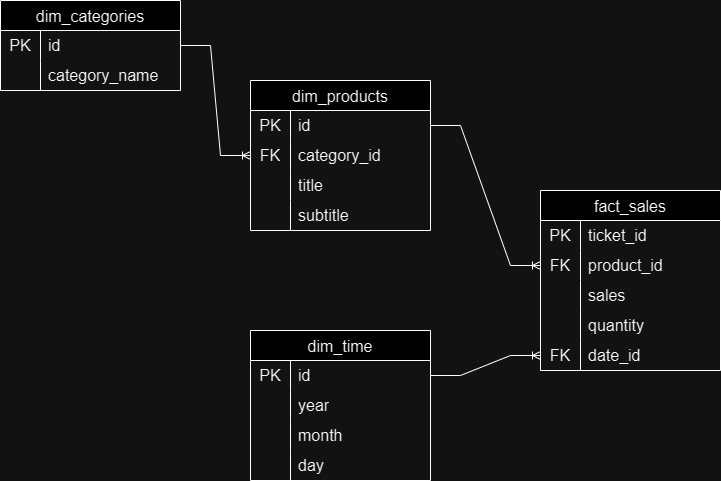

The diagram above was exported from draw.io. Its source (the exported page's mxGraphModel, read from the mxfile embedded in the PNG):
<mxGraphModel dx="1191" dy="653" grid="1" gridSize="10" guides="1" tooltips="1" connect="1" arrows="1" fold="1" page="1" pageScale="1" pageWidth="1100" pageHeight="850" background="none" math="0" shadow="0">
  <root>
    <mxCell id="0" />
    <mxCell id="1" parent="0" />
    <mxCell id="HmyFsrgEYaOgUFw1_jkm-1" value="fact_sales" style="shape=table;startSize=30;container=1;collapsible=0;childLayout=tableLayout;fixedRows=1;rowLines=0;fontStyle=0;strokeColor=default;fontSize=16;" vertex="1" parent="1">
      <mxGeometry x="590" y="300" width="180" height="180" as="geometry" />
    </mxCell>
    <mxCell id="HmyFsrgEYaOgUFw1_jkm-2" value="" style="shape=tableRow;horizontal=0;startSize=0;swimlaneHead=0;swimlaneBody=0;top=0;left=0;bottom=0;right=0;collapsible=0;dropTarget=0;fillColor=none;points=[[0,0.5],[1,0.5]];portConstraint=eastwest;strokeColor=inherit;fontSize=16;" vertex="1" parent="HmyFsrgEYaOgUFw1_jkm-1">
      <mxGeometry y="30" width="180" height="30" as="geometry" />
    </mxCell>
    <mxCell id="HmyFsrgEYaOgUFw1_jkm-3" value="PK" style="shape=partialRectangle;html=1;whiteSpace=wrap;connectable=0;fillColor=none;top=0;left=0;bottom=0;right=0;overflow=hidden;pointerEvents=1;strokeColor=inherit;fontSize=16;" vertex="1" parent="HmyFsrgEYaOgUFw1_jkm-2">
      <mxGeometry width="40" height="30" as="geometry">
        <mxRectangle width="40" height="30" as="alternateBounds" />
      </mxGeometry>
    </mxCell>
    <mxCell id="HmyFsrgEYaOgUFw1_jkm-4" value="ticket_id" style="shape=partialRectangle;html=1;whiteSpace=wrap;connectable=0;fillColor=none;top=0;left=0;bottom=0;right=0;align=left;spacingLeft=6;overflow=hidden;strokeColor=inherit;fontSize=16;" vertex="1" parent="HmyFsrgEYaOgUFw1_jkm-2">
      <mxGeometry x="40" width="140" height="30" as="geometry">
        <mxRectangle width="140" height="30" as="alternateBounds" />
      </mxGeometry>
    </mxCell>
    <mxCell id="HmyFsrgEYaOgUFw1_jkm-5" value="" style="shape=tableRow;horizontal=0;startSize=0;swimlaneHead=0;swimlaneBody=0;top=0;left=0;bottom=0;right=0;collapsible=0;dropTarget=0;fillColor=none;points=[[0,0.5],[1,0.5]];portConstraint=eastwest;strokeColor=inherit;fontSize=16;" vertex="1" parent="HmyFsrgEYaOgUFw1_jkm-1">
      <mxGeometry y="60" width="180" height="30" as="geometry" />
    </mxCell>
    <mxCell id="HmyFsrgEYaOgUFw1_jkm-6" value="FK" style="shape=partialRectangle;html=1;whiteSpace=wrap;connectable=0;fillColor=none;top=0;left=0;bottom=0;right=0;overflow=hidden;strokeColor=inherit;fontSize=16;" vertex="1" parent="HmyFsrgEYaOgUFw1_jkm-5">
      <mxGeometry width="40" height="30" as="geometry">
        <mxRectangle width="40" height="30" as="alternateBounds" />
      </mxGeometry>
    </mxCell>
    <mxCell id="HmyFsrgEYaOgUFw1_jkm-7" value="product_id" style="shape=partialRectangle;html=1;whiteSpace=wrap;connectable=0;fillColor=none;top=0;left=0;bottom=0;right=0;align=left;spacingLeft=6;overflow=hidden;strokeColor=inherit;fontSize=16;" vertex="1" parent="HmyFsrgEYaOgUFw1_jkm-5">
      <mxGeometry x="40" width="140" height="30" as="geometry">
        <mxRectangle width="140" height="30" as="alternateBounds" />
      </mxGeometry>
    </mxCell>
    <mxCell id="HmyFsrgEYaOgUFw1_jkm-8" value="" style="shape=tableRow;horizontal=0;startSize=0;swimlaneHead=0;swimlaneBody=0;top=0;left=0;bottom=0;right=0;collapsible=0;dropTarget=0;fillColor=none;points=[[0,0.5],[1,0.5]];portConstraint=eastwest;strokeColor=inherit;fontSize=16;" vertex="1" parent="HmyFsrgEYaOgUFw1_jkm-1">
      <mxGeometry y="90" width="180" height="30" as="geometry" />
    </mxCell>
    <mxCell id="HmyFsrgEYaOgUFw1_jkm-9" value="" style="shape=partialRectangle;html=1;whiteSpace=wrap;connectable=0;fillColor=none;top=0;left=0;bottom=0;right=0;overflow=hidden;strokeColor=inherit;fontSize=16;" vertex="1" parent="HmyFsrgEYaOgUFw1_jkm-8">
      <mxGeometry width="40" height="30" as="geometry">
        <mxRectangle width="40" height="30" as="alternateBounds" />
      </mxGeometry>
    </mxCell>
    <mxCell id="HmyFsrgEYaOgUFw1_jkm-10" value="sales" style="shape=partialRectangle;html=1;whiteSpace=wrap;connectable=0;fillColor=none;top=0;left=0;bottom=0;right=0;align=left;spacingLeft=6;overflow=hidden;strokeColor=inherit;fontSize=16;" vertex="1" parent="HmyFsrgEYaOgUFw1_jkm-8">
      <mxGeometry x="40" width="140" height="30" as="geometry">
        <mxRectangle width="140" height="30" as="alternateBounds" />
      </mxGeometry>
    </mxCell>
    <mxCell id="HmyFsrgEYaOgUFw1_jkm-11" value="" style="shape=tableRow;horizontal=0;startSize=0;swimlaneHead=0;swimlaneBody=0;top=0;left=0;bottom=0;right=0;collapsible=0;dropTarget=0;fillColor=none;points=[[0,0.5],[1,0.5]];portConstraint=eastwest;strokeColor=inherit;fontSize=16;" vertex="1" parent="HmyFsrgEYaOgUFw1_jkm-1">
      <mxGeometry y="120" width="180" height="30" as="geometry" />
    </mxCell>
    <mxCell id="HmyFsrgEYaOgUFw1_jkm-12" value="" style="shape=partialRectangle;html=1;whiteSpace=wrap;connectable=0;fillColor=none;top=0;left=0;bottom=0;right=0;overflow=hidden;strokeColor=inherit;fontSize=16;" vertex="1" parent="HmyFsrgEYaOgUFw1_jkm-11">
      <mxGeometry width="40" height="30" as="geometry">
        <mxRectangle width="40" height="30" as="alternateBounds" />
      </mxGeometry>
    </mxCell>
    <mxCell id="HmyFsrgEYaOgUFw1_jkm-13" value="quantity" style="shape=partialRectangle;html=1;whiteSpace=wrap;connectable=0;fillColor=none;top=0;left=0;bottom=0;right=0;align=left;spacingLeft=6;overflow=hidden;strokeColor=inherit;fontSize=16;" vertex="1" parent="HmyFsrgEYaOgUFw1_jkm-11">
      <mxGeometry x="40" width="140" height="30" as="geometry">
        <mxRectangle width="140" height="30" as="alternateBounds" />
      </mxGeometry>
    </mxCell>
    <mxCell id="HmyFsrgEYaOgUFw1_jkm-14" value="" style="shape=tableRow;horizontal=0;startSize=0;swimlaneHead=0;swimlaneBody=0;top=0;left=0;bottom=0;right=0;collapsible=0;dropTarget=0;fillColor=none;points=[[0,0.5],[1,0.5]];portConstraint=eastwest;strokeColor=inherit;fontSize=16;" vertex="1" parent="HmyFsrgEYaOgUFw1_jkm-1">
      <mxGeometry y="150" width="180" height="30" as="geometry" />
    </mxCell>
    <mxCell id="HmyFsrgEYaOgUFw1_jkm-15" value="FK" style="shape=partialRectangle;html=1;whiteSpace=wrap;connectable=0;fillColor=none;top=0;left=0;bottom=0;right=0;overflow=hidden;strokeColor=inherit;fontSize=16;" vertex="1" parent="HmyFsrgEYaOgUFw1_jkm-14">
      <mxGeometry width="40" height="30" as="geometry">
        <mxRectangle width="40" height="30" as="alternateBounds" />
      </mxGeometry>
    </mxCell>
    <mxCell id="HmyFsrgEYaOgUFw1_jkm-16" value="date_id" style="shape=partialRectangle;html=1;whiteSpace=wrap;connectable=0;fillColor=none;top=0;left=0;bottom=0;right=0;align=left;spacingLeft=6;overflow=hidden;strokeColor=inherit;fontSize=16;" vertex="1" parent="HmyFsrgEYaOgUFw1_jkm-14">
      <mxGeometry x="40" width="140" height="30" as="geometry">
        <mxRectangle width="140" height="30" as="alternateBounds" />
      </mxGeometry>
    </mxCell>
    <mxCell id="HmyFsrgEYaOgUFw1_jkm-17" value="dim_products" style="shape=table;startSize=30;container=1;collapsible=0;childLayout=tableLayout;fixedRows=1;rowLines=0;fontStyle=0;strokeColor=default;fontSize=16;" vertex="1" parent="1">
      <mxGeometry x="300" y="190" width="180" height="150" as="geometry" />
    </mxCell>
    <mxCell id="HmyFsrgEYaOgUFw1_jkm-18" value="" style="shape=tableRow;horizontal=0;startSize=0;swimlaneHead=0;swimlaneBody=0;top=0;left=0;bottom=0;right=0;collapsible=0;dropTarget=0;fillColor=none;points=[[0,0.5],[1,0.5]];portConstraint=eastwest;strokeColor=inherit;fontSize=16;" vertex="1" parent="HmyFsrgEYaOgUFw1_jkm-17">
      <mxGeometry y="30" width="180" height="30" as="geometry" />
    </mxCell>
    <mxCell id="HmyFsrgEYaOgUFw1_jkm-19" value="PK" style="shape=partialRectangle;html=1;whiteSpace=wrap;connectable=0;fillColor=none;top=0;left=0;bottom=0;right=0;overflow=hidden;pointerEvents=1;strokeColor=inherit;fontSize=16;" vertex="1" parent="HmyFsrgEYaOgUFw1_jkm-18">
      <mxGeometry width="40" height="30" as="geometry">
        <mxRectangle width="40" height="30" as="alternateBounds" />
      </mxGeometry>
    </mxCell>
    <mxCell id="HmyFsrgEYaOgUFw1_jkm-20" value="id" style="shape=partialRectangle;html=1;whiteSpace=wrap;connectable=0;fillColor=none;top=0;left=0;bottom=0;right=0;align=left;spacingLeft=6;overflow=hidden;strokeColor=inherit;fontSize=16;" vertex="1" parent="HmyFsrgEYaOgUFw1_jkm-18">
      <mxGeometry x="40" width="140" height="30" as="geometry">
        <mxRectangle width="140" height="30" as="alternateBounds" />
      </mxGeometry>
    </mxCell>
    <mxCell id="HmyFsrgEYaOgUFw1_jkm-21" value="" style="shape=tableRow;horizontal=0;startSize=0;swimlaneHead=0;swimlaneBody=0;top=0;left=0;bottom=0;right=0;collapsible=0;dropTarget=0;fillColor=none;points=[[0,0.5],[1,0.5]];portConstraint=eastwest;strokeColor=inherit;fontSize=16;" vertex="1" parent="HmyFsrgEYaOgUFw1_jkm-17">
      <mxGeometry y="60" width="180" height="30" as="geometry" />
    </mxCell>
    <mxCell id="HmyFsrgEYaOgUFw1_jkm-22" value="FK" style="shape=partialRectangle;html=1;whiteSpace=wrap;connectable=0;fillColor=none;top=0;left=0;bottom=0;right=0;overflow=hidden;strokeColor=inherit;fontSize=16;" vertex="1" parent="HmyFsrgEYaOgUFw1_jkm-21">
      <mxGeometry width="40" height="30" as="geometry">
        <mxRectangle width="40" height="30" as="alternateBounds" />
      </mxGeometry>
    </mxCell>
    <mxCell id="HmyFsrgEYaOgUFw1_jkm-23" value="category_id" style="shape=partialRectangle;html=1;whiteSpace=wrap;connectable=0;fillColor=none;top=0;left=0;bottom=0;right=0;align=left;spacingLeft=6;overflow=hidden;strokeColor=inherit;fontSize=16;" vertex="1" parent="HmyFsrgEYaOgUFw1_jkm-21">
      <mxGeometry x="40" width="140" height="30" as="geometry">
        <mxRectangle width="140" height="30" as="alternateBounds" />
      </mxGeometry>
    </mxCell>
    <mxCell id="HmyFsrgEYaOgUFw1_jkm-24" value="" style="shape=tableRow;horizontal=0;startSize=0;swimlaneHead=0;swimlaneBody=0;top=0;left=0;bottom=0;right=0;collapsible=0;dropTarget=0;fillColor=none;points=[[0,0.5],[1,0.5]];portConstraint=eastwest;strokeColor=inherit;fontSize=16;" vertex="1" parent="HmyFsrgEYaOgUFw1_jkm-17">
      <mxGeometry y="90" width="180" height="30" as="geometry" />
    </mxCell>
    <mxCell id="HmyFsrgEYaOgUFw1_jkm-25" value="" style="shape=partialRectangle;html=1;whiteSpace=wrap;connectable=0;fillColor=none;top=0;left=0;bottom=0;right=0;overflow=hidden;strokeColor=inherit;fontSize=16;" vertex="1" parent="HmyFsrgEYaOgUFw1_jkm-24">
      <mxGeometry width="40" height="30" as="geometry">
        <mxRectangle width="40" height="30" as="alternateBounds" />
      </mxGeometry>
    </mxCell>
    <mxCell id="HmyFsrgEYaOgUFw1_jkm-26" value="title" style="shape=partialRectangle;html=1;whiteSpace=wrap;connectable=0;fillColor=none;top=0;left=0;bottom=0;right=0;align=left;spacingLeft=6;overflow=hidden;strokeColor=inherit;fontSize=16;" vertex="1" parent="HmyFsrgEYaOgUFw1_jkm-24">
      <mxGeometry x="40" width="140" height="30" as="geometry">
        <mxRectangle width="140" height="30" as="alternateBounds" />
      </mxGeometry>
    </mxCell>
    <mxCell id="HmyFsrgEYaOgUFw1_jkm-27" value="" style="shape=tableRow;horizontal=0;startSize=0;swimlaneHead=0;swimlaneBody=0;top=0;left=0;bottom=0;right=0;collapsible=0;dropTarget=0;fillColor=none;points=[[0,0.5],[1,0.5]];portConstraint=eastwest;strokeColor=inherit;fontSize=16;" vertex="1" parent="HmyFsrgEYaOgUFw1_jkm-17">
      <mxGeometry y="120" width="180" height="30" as="geometry" />
    </mxCell>
    <mxCell id="HmyFsrgEYaOgUFw1_jkm-28" value="" style="shape=partialRectangle;html=1;whiteSpace=wrap;connectable=0;fillColor=none;top=0;left=0;bottom=0;right=0;overflow=hidden;strokeColor=inherit;fontSize=16;" vertex="1" parent="HmyFsrgEYaOgUFw1_jkm-27">
      <mxGeometry width="40" height="30" as="geometry">
        <mxRectangle width="40" height="30" as="alternateBounds" />
      </mxGeometry>
    </mxCell>
    <mxCell id="HmyFsrgEYaOgUFw1_jkm-29" value="subtitle" style="shape=partialRectangle;html=1;whiteSpace=wrap;connectable=0;fillColor=none;top=0;left=0;bottom=0;right=0;align=left;spacingLeft=6;overflow=hidden;strokeColor=inherit;fontSize=16;" vertex="1" parent="HmyFsrgEYaOgUFw1_jkm-27">
      <mxGeometry x="40" width="140" height="30" as="geometry">
        <mxRectangle width="140" height="30" as="alternateBounds" />
      </mxGeometry>
    </mxCell>
    <mxCell id="HmyFsrgEYaOgUFw1_jkm-36" value="dim_categories" style="shape=table;startSize=30;container=1;collapsible=0;childLayout=tableLayout;fixedRows=1;rowLines=0;fontStyle=0;strokeColor=default;fontSize=16;" vertex="1" parent="1">
      <mxGeometry x="50" y="110" width="180" height="90" as="geometry" />
    </mxCell>
    <mxCell id="HmyFsrgEYaOgUFw1_jkm-37" value="" style="shape=tableRow;horizontal=0;startSize=0;swimlaneHead=0;swimlaneBody=0;top=0;left=0;bottom=0;right=0;collapsible=0;dropTarget=0;fillColor=none;points=[[0,0.5],[1,0.5]];portConstraint=eastwest;strokeColor=inherit;fontSize=16;" vertex="1" parent="HmyFsrgEYaOgUFw1_jkm-36">
      <mxGeometry y="30" width="180" height="30" as="geometry" />
    </mxCell>
    <mxCell id="HmyFsrgEYaOgUFw1_jkm-38" value="PK" style="shape=partialRectangle;html=1;whiteSpace=wrap;connectable=0;fillColor=none;top=0;left=0;bottom=0;right=0;overflow=hidden;pointerEvents=1;strokeColor=inherit;fontSize=16;" vertex="1" parent="HmyFsrgEYaOgUFw1_jkm-37">
      <mxGeometry width="40" height="30" as="geometry">
        <mxRectangle width="40" height="30" as="alternateBounds" />
      </mxGeometry>
    </mxCell>
    <mxCell id="HmyFsrgEYaOgUFw1_jkm-39" value="id" style="shape=partialRectangle;html=1;whiteSpace=wrap;connectable=0;fillColor=none;top=0;left=0;bottom=0;right=0;align=left;spacingLeft=6;overflow=hidden;strokeColor=inherit;fontSize=16;" vertex="1" parent="HmyFsrgEYaOgUFw1_jkm-37">
      <mxGeometry x="40" width="140" height="30" as="geometry">
        <mxRectangle width="140" height="30" as="alternateBounds" />
      </mxGeometry>
    </mxCell>
    <mxCell id="HmyFsrgEYaOgUFw1_jkm-40" value="" style="shape=tableRow;horizontal=0;startSize=0;swimlaneHead=0;swimlaneBody=0;top=0;left=0;bottom=0;right=0;collapsible=0;dropTarget=0;fillColor=none;points=[[0,0.5],[1,0.5]];portConstraint=eastwest;strokeColor=inherit;fontSize=16;" vertex="1" parent="HmyFsrgEYaOgUFw1_jkm-36">
      <mxGeometry y="60" width="180" height="30" as="geometry" />
    </mxCell>
    <mxCell id="HmyFsrgEYaOgUFw1_jkm-41" value="" style="shape=partialRectangle;html=1;whiteSpace=wrap;connectable=0;fillColor=none;top=0;left=0;bottom=0;right=0;overflow=hidden;strokeColor=inherit;fontSize=16;" vertex="1" parent="HmyFsrgEYaOgUFw1_jkm-40">
      <mxGeometry width="40" height="30" as="geometry">
        <mxRectangle width="40" height="30" as="alternateBounds" />
      </mxGeometry>
    </mxCell>
    <mxCell id="HmyFsrgEYaOgUFw1_jkm-42" value="category_name" style="shape=partialRectangle;html=1;whiteSpace=wrap;connectable=0;fillColor=none;top=0;left=0;bottom=0;right=0;align=left;spacingLeft=6;overflow=hidden;strokeColor=inherit;fontSize=16;" vertex="1" parent="HmyFsrgEYaOgUFw1_jkm-40">
      <mxGeometry x="40" width="140" height="30" as="geometry">
        <mxRectangle width="140" height="30" as="alternateBounds" />
      </mxGeometry>
    </mxCell>
    <mxCell id="HmyFsrgEYaOgUFw1_jkm-49" value="" style="edgeStyle=entityRelationEdgeStyle;fontSize=12;html=1;endArrow=ERoneToMany;rounded=0;exitX=1;exitY=0.5;exitDx=0;exitDy=0;entryX=0;entryY=0.5;entryDx=0;entryDy=0;" edge="1" parent="1" source="HmyFsrgEYaOgUFw1_jkm-37" target="HmyFsrgEYaOgUFw1_jkm-21">
      <mxGeometry width="100" height="100" relative="1" as="geometry">
        <mxPoint x="550" y="330" as="sourcePoint" />
        <mxPoint x="650" y="230" as="targetPoint" />
      </mxGeometry>
    </mxCell>
    <mxCell id="HmyFsrgEYaOgUFw1_jkm-50" value="" style="edgeStyle=entityRelationEdgeStyle;fontSize=12;html=1;endArrow=ERoneToMany;rounded=0;exitX=1;exitY=0.5;exitDx=0;exitDy=0;entryX=0;entryY=0.5;entryDx=0;entryDy=0;" edge="1" parent="1" source="HmyFsrgEYaOgUFw1_jkm-18" target="HmyFsrgEYaOgUFw1_jkm-5">
      <mxGeometry width="100" height="100" relative="1" as="geometry">
        <mxPoint x="240" y="165" as="sourcePoint" />
        <mxPoint x="310" y="275" as="targetPoint" />
      </mxGeometry>
    </mxCell>
    <mxCell id="HmyFsrgEYaOgUFw1_jkm-51" value="dim_time" style="shape=table;startSize=30;container=1;collapsible=0;childLayout=tableLayout;fixedRows=1;rowLines=0;fontStyle=0;strokeColor=default;fontSize=16;" vertex="1" parent="1">
      <mxGeometry x="300" y="440" width="180" height="150" as="geometry" />
    </mxCell>
    <mxCell id="HmyFsrgEYaOgUFw1_jkm-52" value="" style="shape=tableRow;horizontal=0;startSize=0;swimlaneHead=0;swimlaneBody=0;top=0;left=0;bottom=0;right=0;collapsible=0;dropTarget=0;fillColor=none;points=[[0,0.5],[1,0.5]];portConstraint=eastwest;strokeColor=inherit;fontSize=16;" vertex="1" parent="HmyFsrgEYaOgUFw1_jkm-51">
      <mxGeometry y="30" width="180" height="30" as="geometry" />
    </mxCell>
    <mxCell id="HmyFsrgEYaOgUFw1_jkm-53" value="PK" style="shape=partialRectangle;html=1;whiteSpace=wrap;connectable=0;fillColor=none;top=0;left=0;bottom=0;right=0;overflow=hidden;pointerEvents=1;strokeColor=inherit;fontSize=16;" vertex="1" parent="HmyFsrgEYaOgUFw1_jkm-52">
      <mxGeometry width="40" height="30" as="geometry">
        <mxRectangle width="40" height="30" as="alternateBounds" />
      </mxGeometry>
    </mxCell>
    <mxCell id="HmyFsrgEYaOgUFw1_jkm-54" value="id" style="shape=partialRectangle;html=1;whiteSpace=wrap;connectable=0;fillColor=none;top=0;left=0;bottom=0;right=0;align=left;spacingLeft=6;overflow=hidden;strokeColor=inherit;fontSize=16;" vertex="1" parent="HmyFsrgEYaOgUFw1_jkm-52">
      <mxGeometry x="40" width="140" height="30" as="geometry">
        <mxRectangle width="140" height="30" as="alternateBounds" />
      </mxGeometry>
    </mxCell>
    <mxCell id="HmyFsrgEYaOgUFw1_jkm-55" value="" style="shape=tableRow;horizontal=0;startSize=0;swimlaneHead=0;swimlaneBody=0;top=0;left=0;bottom=0;right=0;collapsible=0;dropTarget=0;fillColor=none;points=[[0,0.5],[1,0.5]];portConstraint=eastwest;strokeColor=inherit;fontSize=16;" vertex="1" parent="HmyFsrgEYaOgUFw1_jkm-51">
      <mxGeometry y="60" width="180" height="30" as="geometry" />
    </mxCell>
    <mxCell id="HmyFsrgEYaOgUFw1_jkm-56" value="" style="shape=partialRectangle;html=1;whiteSpace=wrap;connectable=0;fillColor=none;top=0;left=0;bottom=0;right=0;overflow=hidden;strokeColor=inherit;fontSize=16;" vertex="1" parent="HmyFsrgEYaOgUFw1_jkm-55">
      <mxGeometry width="40" height="30" as="geometry">
        <mxRectangle width="40" height="30" as="alternateBounds" />
      </mxGeometry>
    </mxCell>
    <mxCell id="HmyFsrgEYaOgUFw1_jkm-57" value="year" style="shape=partialRectangle;html=1;whiteSpace=wrap;connectable=0;fillColor=none;top=0;left=0;bottom=0;right=0;align=left;spacingLeft=6;overflow=hidden;strokeColor=inherit;fontSize=16;" vertex="1" parent="HmyFsrgEYaOgUFw1_jkm-55">
      <mxGeometry x="40" width="140" height="30" as="geometry">
        <mxRectangle width="140" height="30" as="alternateBounds" />
      </mxGeometry>
    </mxCell>
    <mxCell id="HmyFsrgEYaOgUFw1_jkm-58" value="" style="shape=tableRow;horizontal=0;startSize=0;swimlaneHead=0;swimlaneBody=0;top=0;left=0;bottom=0;right=0;collapsible=0;dropTarget=0;fillColor=none;points=[[0,0.5],[1,0.5]];portConstraint=eastwest;strokeColor=inherit;fontSize=16;" vertex="1" parent="HmyFsrgEYaOgUFw1_jkm-51">
      <mxGeometry y="90" width="180" height="30" as="geometry" />
    </mxCell>
    <mxCell id="HmyFsrgEYaOgUFw1_jkm-59" value="" style="shape=partialRectangle;html=1;whiteSpace=wrap;connectable=0;fillColor=none;top=0;left=0;bottom=0;right=0;overflow=hidden;strokeColor=inherit;fontSize=16;" vertex="1" parent="HmyFsrgEYaOgUFw1_jkm-58">
      <mxGeometry width="40" height="30" as="geometry">
        <mxRectangle width="40" height="30" as="alternateBounds" />
      </mxGeometry>
    </mxCell>
    <mxCell id="HmyFsrgEYaOgUFw1_jkm-60" value="month" style="shape=partialRectangle;html=1;whiteSpace=wrap;connectable=0;fillColor=none;top=0;left=0;bottom=0;right=0;align=left;spacingLeft=6;overflow=hidden;strokeColor=inherit;fontSize=16;" vertex="1" parent="HmyFsrgEYaOgUFw1_jkm-58">
      <mxGeometry x="40" width="140" height="30" as="geometry">
        <mxRectangle width="140" height="30" as="alternateBounds" />
      </mxGeometry>
    </mxCell>
    <mxCell id="HmyFsrgEYaOgUFw1_jkm-61" value="" style="shape=tableRow;horizontal=0;startSize=0;swimlaneHead=0;swimlaneBody=0;top=0;left=0;bottom=0;right=0;collapsible=0;dropTarget=0;fillColor=none;points=[[0,0.5],[1,0.5]];portConstraint=eastwest;strokeColor=inherit;fontSize=16;" vertex="1" parent="HmyFsrgEYaOgUFw1_jkm-51">
      <mxGeometry y="120" width="180" height="30" as="geometry" />
    </mxCell>
    <mxCell id="HmyFsrgEYaOgUFw1_jkm-62" value="" style="shape=partialRectangle;html=1;whiteSpace=wrap;connectable=0;fillColor=none;top=0;left=0;bottom=0;right=0;overflow=hidden;strokeColor=inherit;fontSize=16;" vertex="1" parent="HmyFsrgEYaOgUFw1_jkm-61">
      <mxGeometry width="40" height="30" as="geometry">
        <mxRectangle width="40" height="30" as="alternateBounds" />
      </mxGeometry>
    </mxCell>
    <mxCell id="HmyFsrgEYaOgUFw1_jkm-63" value="day" style="shape=partialRectangle;html=1;whiteSpace=wrap;connectable=0;fillColor=none;top=0;left=0;bottom=0;right=0;align=left;spacingLeft=6;overflow=hidden;strokeColor=inherit;fontSize=16;" vertex="1" parent="HmyFsrgEYaOgUFw1_jkm-61">
      <mxGeometry x="40" width="140" height="30" as="geometry">
        <mxRectangle width="140" height="30" as="alternateBounds" />
      </mxGeometry>
    </mxCell>
    <mxCell id="HmyFsrgEYaOgUFw1_jkm-64" value="" style="edgeStyle=entityRelationEdgeStyle;fontSize=12;html=1;endArrow=ERoneToMany;rounded=0;exitX=1;exitY=0.5;exitDx=0;exitDy=0;entryX=0;entryY=0.5;entryDx=0;entryDy=0;" edge="1" parent="1" source="HmyFsrgEYaOgUFw1_jkm-52" target="HmyFsrgEYaOgUFw1_jkm-14">
      <mxGeometry width="100" height="100" relative="1" as="geometry">
        <mxPoint x="490" y="245" as="sourcePoint" />
        <mxPoint x="600" y="385" as="targetPoint" />
      </mxGeometry>
    </mxCell>
  </root>
</mxGraphModel>